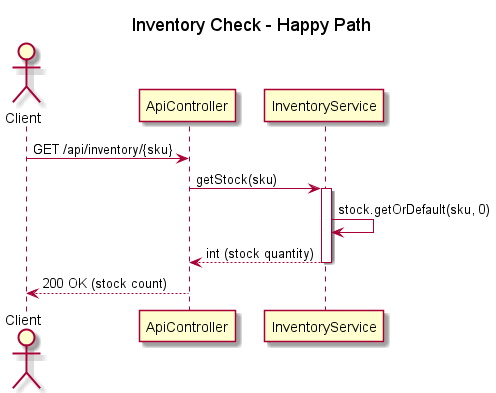

The diagram above was rendered by PlantUML. Its source (embedded in the PNG):
@startuml InventoryCheck_HappyPath
title Inventory Check - Happy Path

actor Client
participant "ApiController" as Controller
participant "InventoryService" as Inventory

Client -> Controller: GET /api/inventory/{sku}
Controller -> Inventory: getStock(sku)
activate Inventory

Inventory -> Inventory: stock.getOrDefault(sku, 0)
Inventory --> Controller: int (stock quantity)
deactivate Inventory

Controller --> Client: 200 OK (stock count)
@enduml